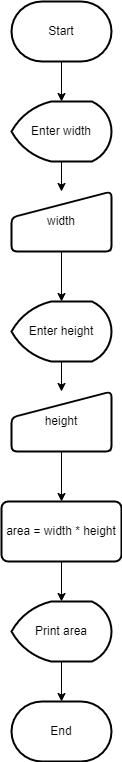

The diagram above was exported from draw.io. Its source (the exported page's mxGraphModel, read from the mxfile embedded in the PNG):
<mxGraphModel dx="1635" dy="819" grid="1" gridSize="10" guides="1" tooltips="1" connect="1" arrows="1" fold="1" page="1" pageScale="1" pageWidth="850" pageHeight="1100" background="#ffffff" math="0" shadow="0">
  <root>
    <mxCell id="0" />
    <mxCell id="1" parent="0" />
    <mxCell id="7" value="" style="edgeStyle=none;html=1;" edge="1" parent="1" source="2" target="4">
      <mxGeometry relative="1" as="geometry" />
    </mxCell>
    <mxCell id="2" value="Start" style="strokeWidth=2;html=1;shape=mxgraph.flowchart.terminator;whiteSpace=wrap;" vertex="1" parent="1">
      <mxGeometry x="375" y="20" width="100" height="60" as="geometry" />
    </mxCell>
    <mxCell id="3" value="End" style="strokeWidth=2;html=1;shape=mxgraph.flowchart.terminator;whiteSpace=wrap;" vertex="1" parent="1">
      <mxGeometry x="375" y="720" width="100" height="60" as="geometry" />
    </mxCell>
    <mxCell id="6" value="" style="edgeStyle=none;html=1;" edge="1" parent="1" source="4" target="5">
      <mxGeometry relative="1" as="geometry" />
    </mxCell>
    <mxCell id="4" value="Enter width" style="strokeWidth=2;html=1;shape=mxgraph.flowchart.display;whiteSpace=wrap;" vertex="1" parent="1">
      <mxGeometry x="375" y="120" width="100" height="60" as="geometry" />
    </mxCell>
    <mxCell id="10" value="" style="edgeStyle=none;html=1;" edge="1" parent="1" source="5" target="8">
      <mxGeometry relative="1" as="geometry" />
    </mxCell>
    <mxCell id="5" value="width" style="html=1;strokeWidth=2;shape=manualInput;whiteSpace=wrap;rounded=1;size=26;arcSize=11;" vertex="1" parent="1">
      <mxGeometry x="375" y="210" width="100" height="60" as="geometry" />
    </mxCell>
    <mxCell id="11" value="" style="edgeStyle=none;html=1;" edge="1" parent="1" source="8" target="9">
      <mxGeometry relative="1" as="geometry" />
    </mxCell>
    <mxCell id="8" value="Enter height" style="strokeWidth=2;html=1;shape=mxgraph.flowchart.display;whiteSpace=wrap;" vertex="1" parent="1">
      <mxGeometry x="375" y="320" width="100" height="60" as="geometry" />
    </mxCell>
    <mxCell id="13" value="" style="edgeStyle=none;html=1;" edge="1" parent="1" source="9" target="12">
      <mxGeometry relative="1" as="geometry" />
    </mxCell>
    <mxCell id="9" value="height" style="html=1;strokeWidth=2;shape=manualInput;whiteSpace=wrap;rounded=1;size=26;arcSize=11;" vertex="1" parent="1">
      <mxGeometry x="375" y="410" width="100" height="60" as="geometry" />
    </mxCell>
    <mxCell id="15" value="" style="edgeStyle=none;html=1;" edge="1" parent="1" source="12" target="14">
      <mxGeometry relative="1" as="geometry" />
    </mxCell>
    <mxCell id="12" value="area = width * height" style="whiteSpace=wrap;html=1;strokeWidth=2;rounded=1;arcSize=11;" vertex="1" parent="1">
      <mxGeometry x="365" y="520" width="120" height="60" as="geometry" />
    </mxCell>
    <mxCell id="16" value="" style="edgeStyle=none;html=1;" edge="1" parent="1" source="14" target="3">
      <mxGeometry relative="1" as="geometry" />
    </mxCell>
    <mxCell id="14" value="Print area" style="strokeWidth=2;html=1;shape=mxgraph.flowchart.display;whiteSpace=wrap;" vertex="1" parent="1">
      <mxGeometry x="375" y="620" width="100" height="60" as="geometry" />
    </mxCell>
  </root>
</mxGraphModel>